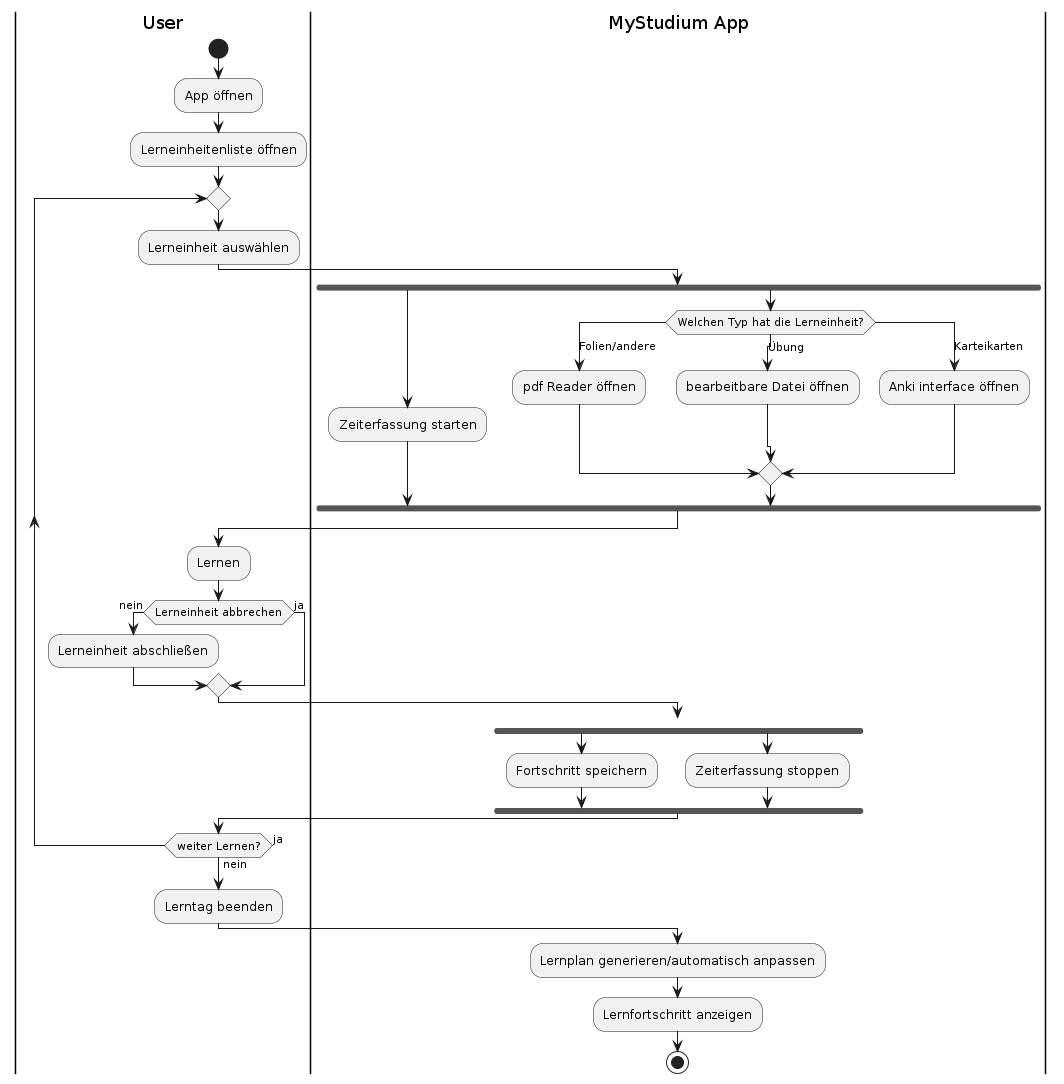

The diagram above was rendered by PlantUML. Its source (embedded in the PNG):
@startuml Lerneinheit absolvieren

' Only greyscale
skinparam monochrome true
' Disable shadows
skinparam shadowing false

|User|
start
:App öffnen;
:Lerneinheitenliste öffnen;
repeat
:Lerneinheit auswählen;
|MyStudium App|
fork
:Zeiterfassung starten;
fork again
switch (Welchen Typ hat die Lerneinheit?)
case (Folien/andere)
    :pdf Reader öffnen;
case (Übung)
    :bearbeitbare Datei öffnen;
case (Karteikarten)
    :Anki interface öffnen;
endswitch
end fork
|User|
:Lernen;
if(Lerneinheit abbrechen) then(nein)
:Lerneinheit abschließen;
else (ja)
label abbruch
endif

|MyStudium App|
goto abbruch
fork
:Fortschritt speichern;
fork again
:Zeiterfassung stoppen;
end fork
|User|
repeat while (weiter Lernen?) is (ja) not (nein)
|User|
:Lerntag beenden;
|MyStudium App|
:Lernplan generieren/automatisch anpassen;
:Lernfortschritt anzeigen;

stop



@enduml